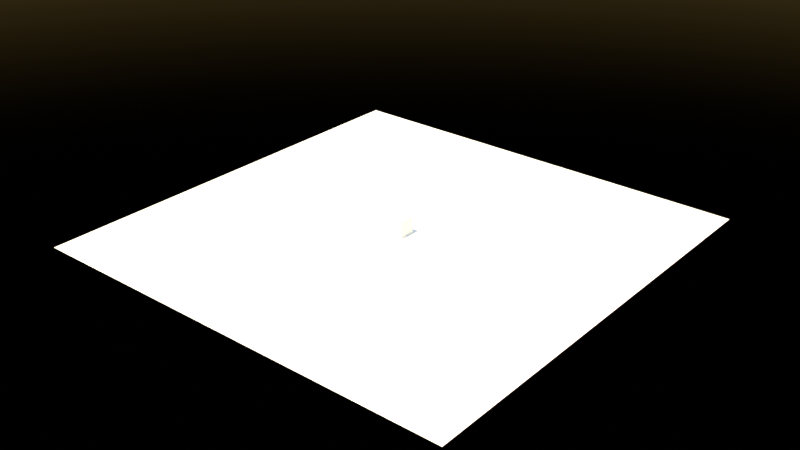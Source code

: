 # Source: boundary_gen.blend  (saved by Blender 3.5.8; exported with 4.5.12 LTS)
import bpy
from mathutils import Matrix  # noqa: F401  (used for matrix-valued properties, if any)

bpy.ops.wm.read_factory_settings(use_empty=True)
scene = bpy.context.scene
scene.name = 'Scene'

# ---- collections
col_collection = bpy.data.collections.new('Collection'); scene.collection.children.link(col_collection)

# ---- materials (node trees are filled in below, after node groups)
mat_material_001 = bpy.data.materials.new('Material.001')
mat_material_001.use_raytrace_refraction = True
mat_material_001.use_screen_refraction = True
mat_material_001.thickness_mode = 'SLAB'

# ---- node groups
ng_geometry_nodes = bpy.data.node_groups.new('Geometry Nodes', 'GeometryNodeTree')
_s = ng_geometry_nodes.interface.new_socket(name='Geometry', in_out='OUTPUT', socket_type='NodeSocketGeometry')
_s = ng_geometry_nodes.interface.new_socket(name='Geometry', in_out='INPUT', socket_type='NodeSocketGeometry')
_s = ng_geometry_nodes.interface.new_socket(name='Level Sub', in_out='INPUT', socket_type='NodeSocketInt')
_s.min_value = 0
_s.max_value = 6
_s = ng_geometry_nodes.interface.new_socket(name='Level SubS', in_out='INPUT', socket_type='NodeSocketInt')
_s.default_value = 3
_s.min_value = 0
_s.max_value = 6
_s = ng_geometry_nodes.interface.new_socket(name='A', in_out='INPUT', socket_type='NodeSocketFloat')
_s.min_value = 0.0
_s.max_value = 1.0
_s = ng_geometry_nodes.interface.new_socket(name='B', in_out='INPUT', socket_type='NodeSocketFloat')
_s.min_value = 0.0
_s.max_value = 1.0
ng_geometry_nodes.is_modifier = True
_N = ng_geometry_nodes.nodes; _L = ng_geometry_nodes.links
n0 = _N.new('GeometryNodeSetShadeSmooth'); n0.name = 'Set Shade Smooth.001'; n0.location = (2555, 0)
n1 = _N.new('GeometryNodeInputShadeSmooth'); n1.name = 'Is Face Smooth'; n1.location = (2480, 0)
n2 = _N.new('GeometryNodeCaptureAttribute'); n2.name = 'Capture Attribute'; n2.location = (2505, 0)
n2.capture_items.clear()
n2.domain = 'FACE'
n3 = _N.new('GeometryNodeMeshLine'); n3.name = 'Mesh Line'; n3.location = (-300, -20)
n3.inputs[0].default_value = 9
n4 = _N.new('GeometryNodeInputIndex'); n4.name = 'Index'; n4.location = (-300, -300)
n5 = _N.new('ShaderNodeCombineXYZ'); n5.name = 'Combine XYZ'; n5.location = (-140, -240)
n5.inputs[0].default_value = 1.0
n6 = _N.new('GeometryNodeSetPosition'); n6.name = 'Set Position.001'; n6.location = (20, -20)
n7 = _N.new('ShaderNodeCombineXYZ'); n7.name = 'Combine XYZ.001'; n7.location = (20, -240)
n7.inputs[1].default_value = 1.0
n8 = _N.new('ShaderNodeMath'); n8.name = 'Math'; n8.location = (-140, -380)
n8.hide = True
n8.operation = 'MULTIPLY'
n8.inputs[1].default_value = -1.0
n9 = _N.new('GeometryNodeSetPosition'); n9.name = 'Set Position.002'; n9.location = (180, -20)
n10 = _N.new('ShaderNodeCombineXYZ'); n10.name = 'Combine XYZ.002'; n10.location = (180, -240)
n10.inputs[1].default_value = 1.0
n11 = _N.new('ShaderNodeMath'); n11.name = 'Math.001'; n11.location = (180, -380)
n11.hide = True
n11.operation = 'MULTIPLY'
n11.inputs[1].default_value = -1.0
n12 = _N.new('FunctionNodeCompare'); n12.name = 'Compare.001'; n12.location = (20, 20)
n12.hide = True
n12.operation = 'EQUAL'
n12.data_type = 'INT'
n12.inputs[3].default_value = 1
n12.inputs[6].default_value = (0.0, 0.0, 0.0, 0.0)
n12.inputs[7].default_value = (0.0, 0.0, 0.0, 0.0)
n13 = _N.new('FunctionNodeCompare'); n13.name = 'Compare.002'; n13.location = (180, 20)
n13.hide = True
n13.operation = 'EQUAL'
n13.data_type = 'INT'
n13.inputs[3].default_value = 2
n13.inputs[6].default_value = (0.0, 0.0, 0.0, 0.0)
n13.inputs[7].default_value = (0.0, 0.0, 0.0, 0.0)
n14 = _N.new('GeometryNodeSetPosition'); n14.name = 'Set Position.003'; n14.location = (340, -20)
n15 = _N.new('ShaderNodeCombineXYZ'); n15.name = 'Combine XYZ.003'; n15.location = (340, -240)
n15.inputs[0].default_value = -1.0
n16 = _N.new('ShaderNodeMath'); n16.name = 'Math.003'; n16.location = (340, -380)
n16.hide = True
n16.operation = 'MULTIPLY'
n16.inputs[1].default_value = -1.0
n17 = _N.new('FunctionNodeCompare'); n17.name = 'Compare.003'; n17.location = (340, 20)
n17.hide = True
n17.operation = 'EQUAL'
n17.data_type = 'INT'
n17.inputs[3].default_value = 3
n17.inputs[6].default_value = (0.0, 0.0, 0.0, 0.0)
n17.inputs[7].default_value = (0.0, 0.0, 0.0, 0.0)
n18 = _N.new('GeometryNodeSetPosition'); n18.name = 'Set Position.004'; n18.location = (500, -20)
n19 = _N.new('ShaderNodeCombineXYZ'); n19.name = 'Combine XYZ.004'; n19.location = (500, -240)
n19.inputs[0].default_value = -1.0
n20 = _N.new('FunctionNodeCompare'); n20.name = 'Compare.004'; n20.location = (500, 20)
n20.hide = True
n20.operation = 'EQUAL'
n20.data_type = 'INT'
n20.inputs[3].default_value = 4
n20.inputs[6].default_value = (0.0, 0.0, 0.0, 0.0)
n20.inputs[7].default_value = (0.0, 0.0, 0.0, 0.0)
n21 = _N.new('GeometryNodeSetPosition'); n21.name = 'Set Position.005'; n21.location = (660, -20)
n22 = _N.new('FunctionNodeCompare'); n22.name = 'Compare.005'; n22.location = (660, 20)
n22.hide = True
n22.operation = 'EQUAL'
n22.data_type = 'INT'
n22.inputs[3].default_value = 5
n22.inputs[6].default_value = (0.0, 0.0, 0.0, 0.0)
n22.inputs[7].default_value = (0.0, 0.0, 0.0, 0.0)
n23 = _N.new('ShaderNodeCombineXYZ'); n23.name = 'Combine XYZ.005'; n23.location = (660, -240)
n23.inputs[1].default_value = -1.0
n24 = _N.new('ShaderNodeCombineXYZ'); n24.name = 'Combine XYZ.006'; n24.location = (820, -240)
n24.inputs[1].default_value = -1.0
n25 = _N.new('FunctionNodeCompare'); n25.name = 'Compare.006'; n25.location = (820, 20)
n25.hide = True
n25.operation = 'EQUAL'
n25.data_type = 'INT'
n25.inputs[3].default_value = 6
n25.inputs[6].default_value = (0.0, 0.0, 0.0, 0.0)
n25.inputs[7].default_value = (0.0, 0.0, 0.0, 0.0)
n26 = _N.new('ShaderNodeMath'); n26.name = 'Math.004'; n26.location = (500, -380)
n26.hide = True
n26.operation = 'MULTIPLY'
n26.inputs[1].default_value = -1.0
n27 = _N.new('ShaderNodeMath'); n27.name = 'Math.005'; n27.location = (500, -420)
n27.hide = True
n27.operation = 'MULTIPLY'
n27.inputs[1].default_value = -1.0
n28 = _N.new('ShaderNodeMath'); n28.name = 'Math.006'; n28.location = (980, -420)
n28.hide = True
n28.operation = 'MULTIPLY'
n28.inputs[1].default_value = -1.0
n29 = _N.new('GeometryNodeSetPosition'); n29.name = 'Set Position.007'; n29.location = (980, -20)
n30 = _N.new('GeometryNodeSetPosition'); n30.name = 'Set Position.008'; n30.location = (1140, -20)
n31 = _N.new('FunctionNodeCompare'); n31.name = 'Compare.007'; n31.location = (980, 20)
n31.hide = True
n31.operation = 'EQUAL'
n31.data_type = 'INT'
n31.inputs[3].default_value = 7
n31.inputs[6].default_value = (0.0, 0.0, 0.0, 0.0)
n31.inputs[7].default_value = (0.0, 0.0, 0.0, 0.0)
n32 = _N.new('FunctionNodeCompare'); n32.name = 'Compare.008'; n32.location = (1140, 20)
n32.hide = True
n32.operation = 'EQUAL'
n32.data_type = 'INT'
n32.inputs[3].default_value = 8
n32.inputs[6].default_value = (0.0, 0.0, 0.0, 0.0)
n32.inputs[7].default_value = (0.0, 0.0, 0.0, 0.0)
n33 = _N.new('ShaderNodeCombineXYZ'); n33.name = 'Combine XYZ.007'; n33.location = (980, -240)
n33.inputs[0].default_value = 1.0
n34 = _N.new('ShaderNodeCombineXYZ'); n34.name = 'Combine XYZ.008'; n34.location = (1140, -240)
n34.inputs[0].default_value = 1.0
n35 = _N.new('NodeReroute'); n35.name = 'Reroute'; n35.location = (907, -386)
n35.width = 16
n35.socket_idname = 'NodeSocketFloat'
n36 = _N.new('ShaderNodeMath'); n36.name = 'Math.007'; n36.location = (980, -380)
n36.hide = True
n36.operation = 'MULTIPLY'
n36.inputs[1].default_value = -1.0
n37 = _N.new('NodeReroute'); n37.name = 'Reroute.001'; n37.location = (920, -426)
n37.width = 16
n37.socket_idname = 'NodeSocketFloat'
n38 = _N.new('GeometryNodeSetPosition'); n38.name = 'Set Position'; n38.location = (-140, -20)
n39 = _N.new('GeometryNodeSetPosition'); n39.name = 'Set Position.009'; n39.location = (-80, 540)
n40 = _N.new('FunctionNodeCompare'); n40.name = 'Compare'; n40.location = (-140, 20)
n40.hide = True
n40.operation = 'EQUAL'
n40.data_type = 'INT'
n40.inputs[6].default_value = (0.0, 0.0, 0.0, 0.0)
n40.inputs[7].default_value = (0.0, 0.0, 0.0, 0.0)
n41 = _N.new('GeometryNodeInputIndex'); n41.name = 'Index.001'; n41.location = (-320, 320)
n42 = _N.new('FunctionNodeCompare'); n42.name = 'Compare.009'; n42.location = (-80, 580)
n42.hide = True
n42.operation = 'EQUAL'
n42.data_type = 'INT'
n42.inputs[6].default_value = (0.0, 0.0, 0.0, 0.0)
n42.inputs[7].default_value = (0.0, 0.0, 0.0, 0.0)
n43 = _N.new('GeometryNodeMeshGrid'); n43.name = 'Grid'; n43.location = (-480, 580)
n43.inputs[2].default_value = 2
n43.inputs[3].default_value = 2
n44 = _N.new('GeometryNodeTransform'); n44.name = 'Transform Geometry'; n44.location = (-300, 740)
n44.hide = True
n44.inputs[1].default_value = (0.5, 0.5, 0.0)
n45 = _N.new('NodeGroupOutput'); n45.name = 'Group Output'; n45.location = (5731, -40)
n46 = _N.new('GeometryNodeSetPosition'); n46.name = 'Set Position.006'; n46.location = (820, -20)
n47 = _N.new('FunctionNodeInputVector'); n47.name = 'Vector.001'; n47.location = (2500, -200)
n47.vector = (0.0, 0.0, -1.21)
n47.outputs[0].default_value = (0.0, 0.0, 0.0)
n48 = _N.new('FunctionNodeInputVector'); n48.name = 'Vector'; n48.location = (2060, -240)
n48.outputs[0].default_value = (0.0, 0.0, 0.0)
n49 = _N.new('GeometryNodeExtrudeMesh'); n49.name = 'Extrude Mesh'; n49.location = (2530, 0)
n49.inputs[3].default_value = 0.4679
n50 = _N.new('GeometryNodeSetPosition'); n50.name = 'Set Position.010'; n50.location = (2710, 0)
n51 = _N.new('GeometryNodeMergeByDistance'); n51.name = 'Merge by Distance'; n51.location = (2950, -40)
n51.inputs[2].default_value = 0.01
n52 = _N.new('GeometryNodeExtrudeMesh'); n52.name = 'Extrude Mesh.001'; n52.location = (3160, -20)
n52.inputs[3].default_value = 6.89
n52.inputs[4].default_value = False
n53 = _N.new('GeometryNodeFlipFaces'); n53.name = 'Flip Faces'; n53.location = (3170, 100)
n54 = _N.new('GeometryNodeJoinGeometry'); n54.name = 'Join Geometry'; n54.location = (3410, 20)
n55 = _N.new('GeometryNodeTransform'); n55.name = 'Transform Geometry.001'; n55.location = (2960, 320)
n55.inputs[3].default_value = (2.28, 2.28, 2.28)
n56 = _N.new('GeometryNodeMergeByDistance'); n56.name = 'Merge by Distance.001'; n56.location = (3560, 40)
n57 = _N.new('GeometryNodeSubdivisionSurface'); n57.name = 'Subdivision Surface'; n57.location = (2300, -40)
n57.inputs[4].default_value = False
n58 = _N.new('NodeReroute'); n58.name = 'Reroute.002'; n58.location = (-223, -546)
n58.width = 16
n58.socket_idname = 'NodeSocketFloat'
n59 = _N.new('NodeReroute'); n59.name = 'Reroute.003'; n59.location = (-225, -637)
n59.width = 16
n59.socket_idname = 'NodeSocketFloat'
n60 = _N.new('ShaderNodeValue'); n60.name = 'Value'; n60.location = (-480, -520)
n60.label = 'A'
n60.outputs[0].default_value = 0.36
n61 = _N.new('ShaderNodeValue'); n61.name = 'Value.001'; n61.location = (-480, -620)
n61.label = 'B'
n61.outputs[0].default_value = 0.2
n62 = _N.new('NodeGroupInput'); n62.name = 'Group Input'; n62.location = (-460, -340)
n63 = _N.new('GeometryNodeSubdivideMesh'); n63.name = 'Subdivide Mesh'; n63.location = (2080, -40)
n64 = _N.new('NodeGroupInput'); n64.name = 'Group Input.001'; n64.location = (1220, -440)
n65 = _N.new('FunctionNodeBooleanMath'); n65.name = 'Boolean Math'; n65.location = (1640, -300)
n65.operation = 'NAND'
n66 = _N.new('FunctionNodeCompare'); n66.name = 'Compare.010'; n66.location = (1420, -340)
n66.operation = 'EQUAL'
n66.inputs[6].default_value = (0.0, 0.0, 0.0, 0.0)
n66.inputs[7].default_value = (0.0, 0.0, 0.0, 0.0)
n67 = _N.new('GeometryNodeMergeByDistance'); n67.name = 'Merge by Distance.002'; n67.location = (1400, -20)
n68 = _N.new('GeometryNodeExtrudeMesh'); n68.name = 'Extrude Mesh.002'; n68.location = (3300, 800)
n68.inputs[3].default_value = 4.06
n69 = _N.new('GeometryNodeMeshCircle'); n69.name = 'Mesh Circle'; n69.location = (2960, 820)
n69.fill_type = 'NGON'
n69.inputs[0].default_value = 6
n70 = _N.new('GeometryNodeJoinGeometry'); n70.name = 'Join Geometry.001'; n70.location = (3520, 840)
n71 = _N.new('GeometryNodeFlipFaces'); n71.name = 'Flip Faces.001'; n71.location = (3300, 920)
n72 = _N.new('GeometryNodeInputPosition'); n72.name = 'Position'; n72.location = (4020, 20)
n73 = _N.new('ShaderNodeCombineXYZ'); n73.name = 'Combine XYZ.009'; n73.location = (4581, -160)
n73.inputs[2].default_value = 1.0
n74 = _N.new('NodeReroute'); n74.name = 'Reroute.004'; n74.location = (4506, -194)
n74.width = 16
n74.socket_idname = 'NodeSocketFloat'
n75 = _N.new('ShaderNodeSeparateXYZ'); n75.name = 'Separate XYZ'; n75.location = (3840, -100)
n76 = _N.new('ShaderNodeVectorMath'); n76.name = 'Vector Math'; n76.location = (4661, 80)
n76.operation = 'MULTIPLY'
n77 = _N.new('ShaderNodeMath'); n77.name = 'Math.002'; n77.location = (4060, -140)
n77.inputs[1].default_value = 2.0
n78 = _N.new('ShaderNodeMath'); n78.name = 'Math.008'; n78.location = (4280, -140)
n78.operation = 'MULTIPLY'
n78.inputs[1].default_value = 0.26
n79 = _N.new('GeometryNodeSetPosition'); n79.name = 'Set Position.011'; n79.location = (4680, 380)
n79.mute = True
n80 = _N.new('GeometryNodeMergeByDistance'); n80.name = 'Merge by Distance.003'; n80.location = (3960, 740)
n80.width = 159
n81 = _N.new('GeometryNodeMeshBoolean'); n81.name = 'Mesh Boolean.001'; n81.location = (4040, 400)
n81.operation = 'INTERSECT'
n81.solver = 'EXACT'
n82 = _N.new('GeometryNodeTransform'); n82.name = 'Transform Geometry.002'; n82.location = (3740, 780)
n82.inputs[1].default_value = (0.0, 0.0, -1.27)
n83 = _N.new('GeometryNodeMeshCube'); n83.name = 'Cube'; n83.location = (3420, 460)
n83.inputs[0].default_value = (2.0, 2.0, 2.0)
n83.inputs[1].default_value = 5
n83.inputs[2].default_value = 5
n83.inputs[3].default_value = 5
n84 = _N.new('FunctionNodeCompare'); n84.name = 'Compare.011'; n84.location = (1420, -520)
n84.operation = 'NOT_EQUAL'
n84.inputs[6].default_value = (0.0, 0.0, 0.0, 0.0)
n84.inputs[7].default_value = (0.0, 0.0, 0.0, 0.0)
n85 = _N.new('GeometryNodeInputMeshEdgeAngle'); n85.name = 'Edge Angle'; n85.location = (4940, -140)
n86 = _N.new('GeometryNodeMergeByDistance'); n86.name = 'Merge by Distance.004'; n86.location = (4940, 120)
n86.inputs[2].default_value = 0.01
n87 = _N.new('ShaderNodeMath'); n87.name = 'Math.009'; n87.location = (5160, -100)
n87.operation = 'LESS_THAN'
n87.inputs[1].default_value = 0.38
n88 = _N.new('GeometryNodeSetShadeSmooth'); n88.name = 'Set Shade Smooth'; n88.location = (5420, -60)
n88.inputs[2].default_value = False
n89 = _N.new('ShaderNodeClamp'); n89.name = 'Clamp'; n89.location = (2275, -40)
n89.inputs[2].default_value = 11.0
n90 = _N.new('ShaderNodeClamp'); n90.name = 'Clamp.001'; n90.location = (2055, -40)
n90.inputs[2].default_value = 11.0
_L.new(n4.outputs[0], n40.inputs[2])
_L.new(n40.outputs[0], n38.inputs[1])
_L.new(n3.outputs[0], n38.inputs[0])
_L.new(n59.outputs[0], n5.inputs[1])
_L.new(n8.outputs[0], n5.inputs[2])
_L.new(n5.outputs[0], n38.inputs[2])
_L.new(n38.outputs[0], n6.inputs[0])
_L.new(n4.outputs[0], n12.inputs[2])
_L.new(n12.outputs[0], n6.inputs[1])
_L.new(n58.outputs[0], n7.inputs[2])
_L.new(n59.outputs[0], n7.inputs[0])
_L.new(n7.outputs[0], n6.inputs[2])
_L.new(n58.outputs[0], n8.inputs[0])
_L.new(n6.outputs[0], n9.inputs[0])
_L.new(n4.outputs[0], n13.inputs[2])
_L.new(n13.outputs[0], n9.inputs[1])
_L.new(n58.outputs[0], n10.inputs[2])
_L.new(n10.outputs[0], n9.inputs[2])
_L.new(n59.outputs[0], n11.inputs[0])
_L.new(n11.outputs[0], n10.inputs[0])
_L.new(n9.outputs[0], n14.inputs[0])
_L.new(n4.outputs[0], n17.inputs[2])
_L.new(n17.outputs[0], n14.inputs[1])
_L.new(n16.outputs[0], n15.inputs[2])
_L.new(n58.outputs[0], n16.inputs[0])
_L.new(n59.outputs[0], n15.inputs[1])
_L.new(n15.outputs[0], n14.inputs[2])
_L.new(n14.outputs[0], n18.inputs[0])
_L.new(n4.outputs[0], n20.inputs[2])
_L.new(n20.outputs[0], n18.inputs[1])
_L.new(n26.outputs[0], n19.inputs[2])
_L.new(n58.outputs[0], n26.inputs[0])
_L.new(n27.outputs[0], n19.inputs[1])
_L.new(n19.outputs[0], n18.inputs[2])
_L.new(n59.outputs[0], n27.inputs[0])
_L.new(n18.outputs[0], n21.inputs[0])
_L.new(n4.outputs[0], n22.inputs[2])
_L.new(n22.outputs[0], n21.inputs[1])
_L.new(n23.outputs[0], n21.inputs[2])
_L.new(n27.outputs[0], n23.inputs[0])
_L.new(n58.outputs[0], n23.inputs[2])
_L.new(n21.outputs[0], n46.inputs[0])
_L.new(n4.outputs[0], n25.inputs[2])
_L.new(n25.outputs[0], n46.inputs[1])
_L.new(n58.outputs[0], n24.inputs[2])
_L.new(n24.outputs[0], n46.inputs[2])
_L.new(n59.outputs[0], n24.inputs[0])
_L.new(n46.outputs[0], n29.inputs[0])
_L.new(n4.outputs[0], n31.inputs[2])
_L.new(n31.outputs[0], n29.inputs[1])
_L.new(n36.outputs[0], n33.inputs[2])
_L.new(n33.outputs[0], n29.inputs[2])
_L.new(n28.outputs[0], n33.inputs[1])
_L.new(n35.outputs[0], n36.inputs[0])
_L.new(n37.outputs[0], n28.inputs[0])
_L.new(n29.outputs[0], n30.inputs[0])
_L.new(n4.outputs[0], n32.inputs[2])
_L.new(n32.outputs[0], n30.inputs[1])
_L.new(n36.outputs[0], n34.inputs[2])
_L.new(n34.outputs[0], n30.inputs[2])
_L.new(n58.outputs[0], n35.inputs[0])
_L.new(n59.outputs[0], n37.inputs[0])
_L.new(n37.outputs[0], n34.inputs[1])
_L.new(n44.outputs[0], n39.inputs[0])
_L.new(n41.outputs[0], n42.inputs[2])
_L.new(n42.outputs[0], n39.inputs[1])
_L.new(n43.outputs[0], n44.inputs[0])
_L.new(n57.outputs[0], n2.inputs[0])
_L.new(n50.outputs[0], n51.inputs[0])
_L.new(n0.outputs[0], n50.inputs[0])
_L.new(n49.outputs[1], n50.inputs[1])
_L.new(n48.outputs[0], n50.inputs[2])
_L.new(n47.outputs[0], n52.inputs[2])
_L.new(n52.outputs[0], n54.inputs[0])
_L.new(n53.outputs[0], n54.inputs[0])
_L.new(n63.outputs[0], n57.inputs[0])
_L.new(n54.outputs[0], n56.inputs[0])
_L.new(n30.outputs[0], n67.inputs[0])
_L.new(n67.outputs[0], n63.inputs[0])
_L.new(n51.outputs[0], n55.inputs[0])
_L.new(n55.outputs[0], n53.inputs[0])
_L.new(n55.outputs[0], n52.inputs[0])
_L.new(n56.outputs[0], n81.inputs[1])
_L.new(n62.outputs[3], n58.inputs[0])
_L.new(n62.outputs[4], n59.inputs[0])
_L.new(n64.outputs[3], n66.inputs[0])
_L.new(n64.outputs[4], n84.inputs[0])
_L.new(n66.outputs[0], n65.inputs[0])
_L.new(n84.outputs[0], n65.inputs[1])
_L.new(n69.outputs[0], n68.inputs[0])
_L.new(n69.outputs[0], n71.inputs[0])
_L.new(n71.outputs[0], n70.inputs[0])
_L.new(n68.outputs[0], n70.inputs[0])
_L.new(n82.outputs[0], n80.inputs[0])
_L.new(n81.outputs[0], n79.inputs[0])
_L.new(n72.outputs[0], n76.inputs[0])
_L.new(n72.outputs[0], n75.inputs[0])
_L.new(n74.outputs[0], n73.inputs[0])
_L.new(n74.outputs[0], n73.inputs[1])
_L.new(n73.outputs[0], n76.inputs[1])
_L.new(n76.outputs[0], n79.inputs[2])
_L.new(n78.outputs[0], n74.inputs[0])
_L.new(n75.outputs[2], n77.inputs[0])
_L.new(n77.outputs[0], n78.inputs[0])
_L.new(n86.outputs[0], n45.inputs[0])
_L.new(n70.outputs[0], n82.inputs[0])
_L.new(n83.outputs[0], n81.inputs[1])
_L.new(n81.outputs[0], n86.inputs[0])
_L.new(n85.outputs[0], n87.inputs[0])
_L.new(n1.outputs[0], n2.inputs[1])
_L.new(n2.outputs[0], n49.inputs[0])
_L.new(n49.outputs[0], n0.inputs[0])
_L.new(n2.outputs[1], n0.inputs[2])
_L.new(n89.outputs[0], n57.inputs[1])
_L.new(n90.outputs[0], n63.inputs[1])
n45.is_active_output = True
ng_geometry_nodes_002 = bpy.data.node_groups.new('Geometry Nodes.002', 'GeometryNodeTree')
_s = ng_geometry_nodes_002.interface.new_socket(name='Geometry', in_out='OUTPUT', socket_type='NodeSocketGeometry')
_s = ng_geometry_nodes_002.interface.new_socket(name='Geometry', in_out='INPUT', socket_type='NodeSocketGeometry')
ng_geometry_nodes_002.is_modifier = True
_N = ng_geometry_nodes_002.nodes; _L = ng_geometry_nodes_002.links
n0 = _N.new('GeometryNodeStoreNamedAttribute'); n0.name = 'Store Named Attribute.001'; n0.location = (218, -20)
n0.data_type = 'BOOLEAN'
n0.inputs[2].default_value = 'up'
n1 = _N.new('GeometryNodeJoinGeometry'); n1.name = 'Join Geometry'; n1.location = (514, 20)
n2 = _N.new('GeometryNodeStoreNamedAttribute'); n2.name = 'Store Named Attribute'; n2.location = (211, 193)
n2.data_type = 'BOOLEAN'
n2.inputs[2].default_value = 'up'
n2.inputs[3].default_value = True
n3 = _N.new('GeometryNodeInstanceOnPoints'); n3.name = 'Instance on Points.001'; n3.location = (903, -40)
n4 = _N.new('GeometryNodeInputIndex'); n4.name = 'Index'; n4.location = (220, -460)
n5 = _N.new('FunctionNodeInputInt'); n5.name = 'Integer'; n5.location = (220, -560)
n5.integer = 4
n5.outputs[0].default_value = 0
n6 = _N.new('FunctionNodeInputInt'); n6.name = 'Integer.003'; n6.location = (220, -920)
n6.label = 'C'
n6.integer = 1
n6.outputs[0].default_value = 0
n7 = _N.new('ShaderNodeMath'); n7.name = 'Math.001'; n7.location = (440, -580)
n7.operation = 'DIVIDE'
n8 = _N.new('FunctionNodeInputInt'); n8.name = 'Integer.002'; n8.location = (220, -840)
n8.label = 'B'
n8.integer = 2
n8.outputs[0].default_value = 0
n9 = _N.new('ShaderNodeMath'); n9.name = 'Math'; n9.location = (440, -400)
n9.operation = 'MODULO'
n10 = _N.new('ShaderNodeMath'); n10.name = 'Math.004'; n10.location = (880, -460)
n10.operation = 'MODULO'
n11 = _N.new('ShaderNodeMath'); n11.name = 'Math.005'; n11.location = (860, -760)
n12 = _N.new('ShaderNodeMath'); n12.name = 'Math.003'; n12.location = (660, -600)
n12.operation = 'MULTIPLY'
n13 = _N.new('FunctionNodeCompare'); n13.name = 'Compare'; n13.location = (1060, -460)
n13.operation = 'GREATER_EQUAL'
n13.inputs[6].default_value = (0.0, 0.0, 0.0, 0.0)
n13.inputs[7].default_value = (0.0, 0.0, 0.0, 0.0)
n14 = _N.new('GeometryNodeTransform'); n14.name = 'Transform Geometry.001'; n14.location = (-200, -380)
n14.inputs[2].default_value = (0.0, 0.0, 1.571)
n15 = _N.new('GeometryNodeRealizeInstances'); n15.name = 'Realize Instances'; n15.location = (489, -240)
n16 = _N.new('ShaderNodeMath'); n16.name = 'Math.002'; n16.location = (660, -420)
n17 = _N.new('FunctionNodeInputInt'); n17.name = 'Integer.001'; n17.location = (220, -760)
n17.label = 'A'
n17.integer = 2
n17.outputs[0].default_value = 0
n18 = _N.new('GeometryNodeMeshLine'); n18.name = 'Mesh Line'; n18.location = (-440, -220)
n18.inputs[3].default_value = (2.34, 0.0, 0.0)
n19 = _N.new('GeometryNodeInputIndex'); n19.name = 'Index.001'; n19.location = (-420, -540)
n20 = _N.new('GeometryNodeStoreNamedAttribute'); n20.name = 'Store Named Attribute.002'; n20.location = (-200, -220)
n20.data_type = 'INT'
n20.inputs[2].default_value = 'i1'
n21 = _N.new('GeometryNodeScaleInstances'); n21.name = 'Scale Instances'; n21.location = (1343, -60)
n21.inputs[2].default_value = (1.0, 1.0, -1.0)
n22 = _N.new('GeometryNodeStoreNamedAttribute'); n22.name = 'Store Named Attribute.003'; n22.location = (280, -200)
n22.data_type = 'INT'
n22.inputs[2].default_value = 'i2'
n23 = _N.new('GeometryNodeInstanceOnPoints'); n23.name = 'Instance on Points'; n23.location = (60, -260)
n24 = _N.new('GeometryNodeRealizeInstances'); n24.name = 'Realize Instances.001'; n24.location = (1534, -80)
n25 = _N.new('NodeGroupOutput'); n25.name = 'Group Output'; n25.location = (2594, -60)
n26 = _N.new('FunctionNodeCompare'); n26.name = 'Compare.001'; n26.location = (1640, -320)
n26.operation = 'NOT_EQUAL'
n26.data_type = 'INT'
n26.inputs[3].default_value = 11
n26.inputs[6].default_value = (0.0, 0.0, 0.0, 0.0)
n26.inputs[7].default_value = (0.0, 0.0, 0.0, 0.0)
n27 = _N.new('GeometryNodeInputNamedAttribute'); n27.name = 'Named Attribute.001'; n27.location = (1460, -380)
n27.data_type = 'INT'
n27.inputs[0].default_value = 'i1'
n28 = _N.new('FunctionNodeCompare'); n28.name = 'Compare.002'; n28.location = (1780, -460)
n28.operation = 'NOT_EQUAL'
n28.data_type = 'INT'
n28.inputs[3].default_value = 16
n28.inputs[6].default_value = (0.0, 0.0, 0.0, 0.0)
n28.inputs[7].default_value = (0.0, 0.0, 0.0, 0.0)
n29 = _N.new('GeometryNodeInputNamedAttribute'); n29.name = 'Named Attribute.002'; n29.location = (1600, -520)
n29.data_type = 'INT'
n29.inputs[0].default_value = 'i2'
n30 = _N.new('GeometryNodeDeleteGeometry'); n30.name = 'Delete Geometry.001'; n30.location = (1914, -60)
n30.mute = True
n31 = _N.new('GeometryNodeDeleteGeometry'); n31.name = 'Delete Geometry.002'; n31.location = (2134, -60)
n31.mute = True
n32 = _N.new('GeometryNodeDeleteGeometry'); n32.name = 'Delete Geometry'; n32.location = (1714, -80)
n32.mute = True
n33 = _N.new('NodeReroute'); n33.name = 'Reroute'; n33.location = (-154, -5)
n33.width = 16
n33.socket_idname = 'NodeSocketGeometry'
n34 = _N.new('GeometryNodeTransform'); n34.name = 'Transform Geometry'; n34.location = (-9, 171)
n34.inputs[2].default_value = (3.142, 0.0, 1.571)
n35 = _N.new('GeometryNodeInputNamedAttribute'); n35.name = 'Named Attribute'; n35.location = (1100, -240)
n35.data_type = 'BOOLEAN'
n35.inputs[0].default_value = 'up'
n36 = _N.new('GeometryNodeTransform'); n36.name = 'Transform Geometry.002'; n36.location = (-380, 160)
n36.inputs[1].default_value = (0.0, 0.0, 3.01)
n36.inputs[2].default_value = (3.142, 0.0, 0.0)
n37 = _N.new('GeometryNodeCurvePrimitiveCircle'); n37.name = 'Curve Circle'; n37.location = (-820, -40)
n37.inputs[4].default_value = 0.23
n38 = _N.new('NodeGroupInput'); n38.name = 'Group Input'; n38.location = (-780, 140)
n39 = _N.new('GeometryNodeCurveArc'); n39.name = 'Arc'; n39.location = (-960, 60)
n39.inputs[0].default_value = 32
n39.inputs[4].default_value = 1.25
n39.inputs[6].default_value = 3.142
n40 = _N.new('GeometryNodeCurveToMesh'); n40.name = 'Curve to Mesh'; n40.location = (-620, 20)
n40.inputs[3].default_value = True
n41 = _N.new('GeometryNodeSetMaterial'); n41.name = 'Set Material'; n41.location = (2354, -60)
n41.inputs[2].default_value = mat_material_001
n42 = _N.new('GeometryNodeInputNamedAttribute'); n42.name = 'Named Attribute.003'; n42.location = (-645, 20)
n42.inputs[0].default_value = 'radius'
n43 = _N.new('GeometryNodeSwitch'); n43.name = 'Switch'; n43.location = (-645, 20)
n43.input_type = 'FLOAT'
n43.inputs[1].default_value = 1.0
_L.new(n33.outputs[0], n34.inputs[0])
_L.new(n2.outputs[0], n1.inputs[0])
_L.new(n0.outputs[0], n1.inputs[0])
_L.new(n20.outputs[0], n23.inputs[0])
_L.new(n14.outputs[0], n23.inputs[2])
_L.new(n18.outputs[0], n14.inputs[0])
_L.new(n15.outputs[0], n3.inputs[0])
_L.new(n1.outputs[0], n3.inputs[2])
_L.new(n34.outputs[0], n2.inputs[0])
_L.new(n33.outputs[0], n0.inputs[0])
_L.new(n35.outputs[0], n32.inputs[1])
_L.new(n31.outputs[0], n41.inputs[0])
_L.new(n5.outputs[0], n18.inputs[0])
_L.new(n5.outputs[0], n9.inputs[1])
_L.new(n4.outputs[0], n9.inputs[0])
_L.new(n4.outputs[0], n7.inputs[0])
_L.new(n5.outputs[0], n7.inputs[1])
_L.new(n9.outputs[0], n16.inputs[0])
_L.new(n6.outputs[0], n12.inputs[0])
_L.new(n7.outputs[0], n12.inputs[1])
_L.new(n12.outputs[0], n16.inputs[1])
_L.new(n17.outputs[0], n11.inputs[0])
_L.new(n8.outputs[0], n11.inputs[1])
_L.new(n17.outputs[0], n13.inputs[1])
_L.new(n11.outputs[0], n10.inputs[1])
_L.new(n10.outputs[0], n13.inputs[0])
_L.new(n3.outputs[0], n21.inputs[0])
_L.new(n13.outputs[0], n21.inputs[1])
_L.new(n22.outputs[0], n15.inputs[0])
_L.new(n16.outputs[0], n10.inputs[0])
_L.new(n18.outputs[0], n20.inputs[0])
_L.new(n19.outputs[0], n20.inputs[3])
_L.new(n23.outputs[0], n22.inputs[0])
_L.new(n19.outputs[0], n22.inputs[3])
_L.new(n32.outputs[0], n30.inputs[0])
_L.new(n27.outputs[1], n26.inputs[0])
_L.new(n26.outputs[0], n30.inputs[1])
_L.new(n27.outputs[0], n26.inputs[2])
_L.new(n24.outputs[0], n32.inputs[0])
_L.new(n21.outputs[0], n24.inputs[0])
_L.new(n30.outputs[0], n31.inputs[0])
_L.new(n29.outputs[1], n28.inputs[0])
_L.new(n29.outputs[0], n28.inputs[2])
_L.new(n28.outputs[0], n31.inputs[1])
_L.new(n36.outputs[0], n33.inputs[0])
_L.new(n39.outputs[0], n40.inputs[0])
_L.new(n37.outputs[0], n40.inputs[1])
_L.new(n38.outputs[0], n36.inputs[0])
_L.new(n41.outputs[0], n25.inputs[0])
_L.new(n42.outputs[1], n43.inputs[0])
_L.new(n42.outputs[0], n43.inputs[2])
_L.new(n43.outputs[0], n40.inputs[2])
n25.is_active_output = True

# ---- material node trees
mat_material_001.use_nodes = True; mat_material_001.node_tree.nodes.clear()
_N = mat_material_001.node_tree.nodes; _L = mat_material_001.node_tree.links
n0 = _N.new('ShaderNodeBevel'); n0.name = 'Bevel'; n0.location = (-300, -100)
n0.samples = 13
n1 = _N.new('ShaderNodeAmbientOcclusion'); n1.name = 'Ambient Occlusion'; n1.location = (600, 280)
n1.samples = 34
n1.inside = True
n1.only_local = True
n1.inputs[1].default_value = 1.3
n2 = _N.new('ShaderNodeWireframe'); n2.name = 'Wireframe'; n2.location = (560, 620)
n3 = _N.new('ShaderNodeNewGeometry'); n3.name = 'Geometry'; n3.location = (-560, 660)
n4 = _N.new('ShaderNodeBevel'); n4.name = 'Bevel.001'; n4.location = (-500, 420)
n4.samples = 9
n4.inputs[0].default_value = 0.09
n5 = _N.new('ShaderNodeMix'); n5.name = 'Mix.001'; n5.location = (40, 620)
n6 = _N.new('ShaderNodeMix'); n6.name = 'Mix.002'; n6.location = (360, 260)
n6.data_type = 'RGBA'
n6.clamp_factor = False
n6.inputs[7].default_value = (0.0, 0.0, 0.0, 1.0)
n7 = _N.new('ShaderNodeVectorMath'); n7.name = 'Vector Math'; n7.location = (-280, 600)
n7.operation = 'DISTANCE'
n8 = _N.new('ShaderNodeValToRGB'); n8.name = 'ColorRamp'; n8.location = (-60, 420)
while len(n8.color_ramp.elements) > 1: n8.color_ramp.elements.remove(n8.color_ramp.elements[-1])
n8.color_ramp.elements[0].position = 0.4655; n8.color_ramp.elements[0].color = (0.0, 0.0, 0.0, 1.0)
_e = n8.color_ramp.elements.new(0.6); _e.color = (1.0, 1.0, 1.0, 1.0)
n9 = _N.new('ShaderNodeAttribute'); n9.name = 'Attribute'; n9.location = (-600, 180)
n9.attribute_name = 'up'
n10 = _N.new('ShaderNodeMix'); n10.name = 'Mix'; n10.location = (-160, 200)
n10.data_type = 'RGBA'
n10.clamp_factor = False
n10.inputs[6].default_value = (0.1274, 0.227, 0.3419, 1.0)
n10.inputs[7].default_value = (1.0, 0.3968, 0.0356, 1.0)
n11 = _N.new('ShaderNodeBsdfTransparent'); n11.name = 'Transparent BSDF'; n11.location = (680, 440)
n12 = _N.new('ShaderNodeLayerWeight'); n12.name = 'Layer Weight'; n12.location = (920, 140)
n12.inputs[0].default_value = 0.36
n13 = _N.new('ShaderNodeLightPath'); n13.name = 'Light Path'; n13.location = (900, -40)
n14 = _N.new('ShaderNodeMath'); n14.name = 'Math'; n14.location = (1100, 40)
n14.operation = 'MULTIPLY'
n15 = _N.new('ShaderNodeInvert'); n15.name = 'Invert'; n15.location = (-380, 120)
n16 = _N.new('ShaderNodeMixShader'); n16.name = 'Mix Shader'; n16.location = (900, 420)
n17 = _N.new('ShaderNodeBsdfGlass'); n17.name = 'Glass BSDF'; n17.location = (1200, 300)
n17.distribution = 'BECKMANN'
n17.inputs[2].default_value = 1.45
n18 = _N.new('ShaderNodeBsdfTransparent'); n18.name = 'Transparent BSDF.001'; n18.location = (1220, 480)
n18.inputs[0].default_value = (0.5225, 0.5225, 0.5225, 1.0)
n19 = _N.new('ShaderNodeMixShader'); n19.name = 'Mix Shader.001'; n19.location = (1465, 390)
n20 = _N.new('ShaderNodeOutputMaterial'); n20.name = 'Material Output'; n20.location = (1742, 500)
n21 = _N.new('ShaderNodeLightPath'); n21.name = 'Light Path.001'; n21.location = (1460, 200)
n22 = _N.new('ShaderNodeBsdfPrincipled'); n22.name = 'Principled BSDF'; n22.location = (600, 180)
n22.distribution = 'GGX'
n22.subsurface_method = 'RANDOM_WALK_SKIN'
n22.inputs[2].default_value = 0.0
n22.inputs[3].default_value = 1.45
n22.inputs[18].default_value = 1.0
n22.inputs[27].default_value = (0.0, 0.0, 0.0, 1.0)
n22.inputs[28].default_value = 1.0
n23 = _N.new('ShaderNodeValue'); n23.name = 'Value'; n23.location = (1742, 340)
n23.outputs[0].default_value = 0.0
_L.new(n15.outputs[0], n10.inputs[0])
_L.new(n4.outputs[0], n7.inputs[0])
_L.new(n3.outputs[1], n7.inputs[1])
_L.new(n10.outputs[2], n6.inputs[6])
_L.new(n8.outputs[0], n6.inputs[0])
_L.new(n7.outputs[1], n8.inputs[0])
_L.new(n10.outputs[2], n22.inputs[0])
_L.new(n11.outputs[0], n16.inputs[1])
_L.new(n14.outputs[0], n16.inputs[0])
_L.new(n12.outputs[1], n14.inputs[0])
_L.new(n13.outputs[0], n14.inputs[1])
_L.new(n22.outputs[0], n16.inputs[2])
_L.new(n9.outputs[2], n15.inputs[1])
_L.new(n18.outputs[0], n19.inputs[2])
_L.new(n21.outputs[1], n19.inputs[0])
_L.new(n17.outputs[0], n19.inputs[1])
_L.new(n22.outputs[0], n20.inputs[0])
_L.new(n23.outputs[0], n20.inputs[3])
n20.is_active_output = True

# ---- world
world_world = bpy.data.worlds.new('World'); scene.world = world_world
world_world.use_nodes = True; world_world.node_tree.nodes.clear()
_N = world_world.node_tree.nodes; _L = world_world.node_tree.links
n0 = _N.new('ShaderNodeOutputWorld'); n0.name = 'World Output'; n0.location = (300, 300)
n1 = _N.new('ShaderNodeBackground'); n1.name = 'Background'; n1.location = (10, 300)
n1.inputs[1].default_value = 0.17
n2 = _N.new('ShaderNodeTexSky'); n2.name = 'Sky Texture'; n2.location = (-340, 260)
n2.sun_size = 0.07156
n2.sun_intensity = 0.32
n2.sun_elevation = 1.948
n2.sun_rotation = 0.3419
n2.altitude = 15.02
n2.air_density = 2.867
_L.new(n1.outputs[0], n0.inputs[0])
_L.new(n2.outputs[0], n1.inputs[0])
n0.is_active_output = True
world_world.color = (0.05088, 0.05088, 0.05088)
world_world.use_sun_shadow = False
world_world.sun_shadow_jitter_overblur = 0.0

# ---- lights
light_sun = bpy.data.lights.new('Sun', 'SUN')
light_sun.transmission_factor = 0.0
light_sun.energy = 5.0

# ---- meshes
me_plane_001 = bpy.data.meshes.new('Plane.001')
me_plane_001.from_pydata([(-1.0, -1.0, 0.0), (1.0, -1.0, 0.0), (-1.0, 1.0, 0.0), (1.0, 1.0, 0.0)], [], [(0, 1, 3, 2)])
_uv = me_plane_001.uv_layers.new(name='UVMap')
_uv.uv.foreach_set('vector', [0.0, 0.0, 1.0, 0.0, 1.0, 1.0, 0.0, 1.0])
me_plane_001.materials.append(mat_material_001)
me_plane_001.update()
me_plane_005 = bpy.data.meshes.new('Plane.005')
me_plane_005.from_pydata([(-1.0, -1.0, 0.0), (1.0, -1.0, 0.0), (-1.0, 1.0, 0.0), (1.0, 1.0, 0.0)], [], [(0, 1, 3, 2)])
_uv = me_plane_005.uv_layers.new(name='UVMap')
_uv.uv.foreach_set('vector', [0.0, 0.0, 1.0, 0.0, 1.0, 1.0, 0.0, 1.0])
me_plane_005.update()
me_cube = bpy.data.meshes.new('Cube')
me_cube.from_pydata([(-1.0, -1.0, -1.0), (-1.0, -1.0, 1.0), (-1.0, 1.0, -1.0), (-1.0, 1.0, 1.0), (1.0, -1.0, -1.0), (1.0, -1.0, 1.0), (1.0, 1.0, -1.0), (1.0, 1.0, 1.0), (-1.0, 0.0, -1.0), (-1.0, -1.0, 0.0), (-1.0, 0.0, 1.0), (-1.0, 1.0, 0.0), (0.0, 1.0, -1.0), (0.0, 1.0, 1.0), (1.0, 1.0, 0.0), (1.0, 0.0, -1.0), (1.0, 0.0, 1.0), (1.0, -1.0, 0.0), (0.0, -1.0, -1.0), (0.0, -1.0, 1.0), (0.0, 0.0, 1.0), (0.0, 0.0, -1.0), (0.0, -1.0, 0.0), (1.0, 0.0, 0.0), (0.0, 1.0, 0.0), (-1.0, 0.0, 0.0)], [], [(25, 10, 3, 11), (24, 13, 7, 14), (23, 16, 5, 17), (22, 19, 1, 9), (21, 15, 4, 18), (20, 10, 1, 19), (16, 20, 19, 5), (7, 13, 20, 16), (13, 3, 10, 20), (8, 21, 18, 0), (2, 12, 21, 8), (12, 6, 15, 21), (18, 22, 9, 0), (4, 17, 22, 18), (17, 5, 19, 22), (15, 23, 17, 4), (6, 14, 23, 15), (14, 7, 16, 23), (12, 24, 14, 6), (2, 11, 24, 12), (11, 3, 13, 24), (8, 25, 11, 2), (0, 9, 25, 8), (9, 1, 10, 25)])
_uv = me_cube.uv_layers.new(name='UVMap')
_uv.uv.foreach_set('vector', [0.5, 0.125, 0.625, 0.125, 0.625, 0.25, 0.5, 0.25, 0.5, 0.375, 0.625, 0.375, 0.625, 0.5, 0.5, 0.5, 0.5, 0.625, 0.625, 0.625, 0.625, 0.75, 0.5, 0.75, 0.5, 0.875, 0.625, 0.875, 0.625, 1.0, 0.5, 1.0, 0.25, 0.625, 0.375, 0.625, 0.375, 0.75, 0.25, 0.75, 0.75, 0.625, 0.875, 0.625, 0.875, 0.75, 0.75, 0.75, 0.625, 0.625, 0.75, 0.625, 0.75, 0.75, 0.625, 0.75, 0.625, 0.5, 0.75, 0.5, 0.75, 0.625, 0.625, 0.625, 0.75, 0.5, 0.875, 0.5, 0.875, 0.625, 0.75, 0.625, 0.125, 0.625, 0.25, 0.625, 0.25, 0.75, 0.125, 0.75, 0.125, 0.5, 0.25, 0.5, 0.25, 0.625, 0.125, 0.625, 0.25, 0.5, 0.375, 0.5, 0.375, 0.625, 0.25, 0.625, 0.375, 0.875, 0.5, 0.875, 0.5, 1.0, 0.375, 1.0, 0.375, 0.75, 0.5, 0.75, 0.5, 0.875, 0.375, 0.875, 0.5, 0.75, 0.625, 0.75, 0.625, 0.875, 0.5, 0.875, 0.375, 0.625, 0.5, 0.625, 0.5, 0.75, 0.375, 0.75, 0.375, 0.5, 0.5, 0.5, 0.5, 0.625, 0.375, 0.625, 0.5, 0.5, 0.625, 0.5, 0.625, 0.625, 0.5, 0.625, 0.375, 0.375, 0.5, 0.375, 0.5, 0.5, 0.375, 0.5, 0.375, 0.25, 0.5, 0.25, 0.5, 0.375, 0.375, 0.375, 0.5, 0.25, 0.625, 0.25, 0.625, 0.375, 0.5, 0.375, 0.375, 0.125, 0.5, 0.125, 0.5, 0.25, 0.375, 0.25, 0.375, 0.0, 0.5, 0.0, 0.5, 0.125, 0.375, 0.125, 0.5, 0.0, 0.625, 0.0, 0.625, 0.125, 0.5, 0.125])
me_cube.update()

# ---- objects
ob_plane = bpy.data.objects.new('Plane', me_plane_001)
ob_plane_003 = bpy.data.objects.new('Plane.003', me_plane_005)
ob_sun = bpy.data.objects.new('Sun', light_sun)
ob_cube = bpy.data.objects.new('Cube', me_cube)

# ---- transforms, parenting, visibility, modifiers, constraints
ob_plane.location = (0.0, 0.0, 0.0)
_m = ob_plane.modifiers.new('GeometryNodes', 'NODES')
_m.node_group = ng_geometry_nodes
_gi = [s.identifier for s in ng_geometry_nodes.interface.items_tree if s.item_type == 'SOCKET' and s.in_out == 'INPUT']
_m[_gi[2]] = 1  # Level SubS
_m[_gi[3]] = 0.615  # A
_m[_gi[4]] = 0.633  # B
_m = ob_plane.modifiers.new('Solidify', 'SOLIDIFY')
_m.thickness = 0.284
_m = ob_plane.modifiers.new('GeometryNodes.001', 'NODES')
_m.node_group = ng_geometry_nodes_002
_m.show_render = False
ob_plane_003.location = (7.623e-18, 0.01649, -0.9992)
ob_plane_003.scale = (26.48, 26.48, 26.48)
ob_sun.location = (0.0, 0.0, 7.225)
ob_sun.rotation_euler = (0.6448, -0.2015, 0.434)
ob_sun.hide_render = True
ob_cube.location = (0.0, 0.0, 0.0)

# ---- collection membership
col_collection.objects.link(ob_plane)
col_collection.objects.link(ob_plane_003)
col_collection.objects.link(ob_sun)
col_collection.objects.link(ob_cube)

# ---- scene / render settings (as saved in the file)
scene.frame_start = 1; scene.frame_end = 250; scene.frame_set(1)
scene.render.engine = 'CYCLES'
scene.cycles.sampling_pattern = 'TABULATED_SOBOL'
scene.eevee.use_gtao = True
scene.eevee.use_raytracing = True
scene.view_settings.view_transform = 'Standard'
bpy.context.view_layer.update()

# ---- added for rendering (the .blend has no active camera): camera
cam_auto = bpy.data.cameras.new('AutoCamera')
cam_auto.lens = 50.0
cam_auto.sensor_width = 36.0
cam_auto.clip_end = 1223.11
ob_auto_camera = bpy.data.objects.new('AutoCamera', cam_auto)
scene.collection.objects.link(ob_auto_camera)
ob_auto_camera.location = (69.693, -83.6151, 55.7544)
ob_auto_camera.rotation_euler = (1.09748, -7.21219e-08, 0.694738)
scene.camera = ob_auto_camera
bpy.context.view_layer.update()

